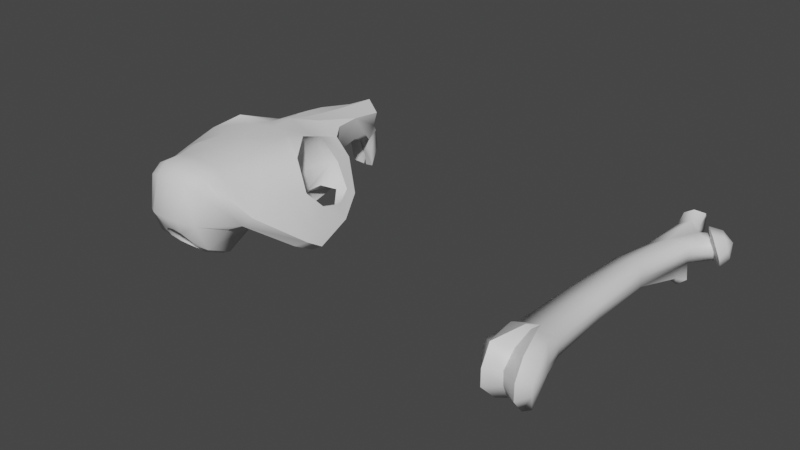 # Source: prop-rat-bones.blend  (saved by Blender 3.6.11; exported with 4.5.12 LTS)
import bpy
from mathutils import Matrix  # noqa: F401  (used for matrix-valued properties, if any)

bpy.ops.wm.read_factory_settings(use_empty=True)
scene = bpy.context.scene
scene.name = 'Scene'

# ---- collections
col_collection = bpy.data.collections.new('Collection'); scene.collection.children.link(col_collection)

# ---- materials (node trees are filled in below, after node groups)
mat_bone = bpy.data.materials.new('bone')
mat_bone.alpha_threshold = 0.0
mat_bone.roughness = 0.5
mat_bone.line_color = (0.0, 0.0, 0.0, 1.0)

# ---- material node trees
mat_bone.use_nodes = True; mat_bone.node_tree.nodes.clear()
_N = mat_bone.node_tree.nodes; _L = mat_bone.node_tree.links
n0 = _N.new('ShaderNodeOutputMaterial'); n0.name = 'Material Output'; n0.location = (300, 300)
n1 = _N.new('ShaderNodeBsdfPrincipled'); n1.name = 'Principled BSDF'; n1.location = (10, 300)
n1.distribution = 'GGX'
n1.subsurface_method = 'RANDOM_WALK_SKIN'
n1.inputs[3].default_value = 1.45
n1.inputs[27].default_value = (0.0, 0.0, 0.0, 1.0)
n1.inputs[28].default_value = 1.0
_L.new(n1.outputs[0], n0.inputs[0])
n0.is_active_output = True

# ---- world
world_world = bpy.data.worlds.new('World'); scene.world = world_world
world_world.use_nodes = True; world_world.node_tree.nodes.clear()
_N = world_world.node_tree.nodes; _L = world_world.node_tree.links
n0 = _N.new('ShaderNodeOutputWorld'); n0.name = 'World Output'; n0.location = (300, 300)
n1 = _N.new('ShaderNodeBackground'); n1.name = 'Background'; n1.location = (10, 300)
n1.inputs[0].default_value = (0.05088, 0.05088, 0.05088, 1.0)
_L.new(n1.outputs[0], n0.inputs[0])
n0.is_active_output = True
world_world.color = (0.05088, 0.05088, 0.05088)
world_world.use_sun_shadow = False
world_world.sun_shadow_jitter_overblur = 0.0

# ---- meshes
me_prop_rat_bone_1 = bpy.data.meshes.new('prop-rat-bone-1')
me_prop_rat_bone_1.from_pydata([(0.0286, 0.3516, 0.02262), (0.02552, 0.3532, -0.02309), (0.03657, -0.3511, 0.04634), (0.03657, -0.375, -0.04017), (-0.01507, 0.3339, 0.02153), (-0.03667, -0.3511, 0.04626), (-0.03667, -0.375, -0.04085), (0.04117, 0.3179, 0.026), (0.04396, 0.3173, -0.02582), (-0.02148, 0.1972, -0.03841), (0.05009, 0.2688, 0.02103), (-0.02152, 0.1972, 0.02293), (0.04845, 0.2659, -0.02564), (0.06266, 0.3256, 0.02807), (0.07573, 0.334, -0.01876), (0.08016, 0.2944, 0.02664), (0.09245, 0.304, -0.02025), (0.06031, 0.3263, 0.04347), (0.08079, 0.3409, -0.03204), (0.08689, 0.2886, 0.04316), (0.1067, 0.3041, -0.03246), (0.08964, 0.3351, 0.0393), (0.1034, 0.3449, -0.01148), (0.1073, 0.3076, 0.03838), (0.1206, 0.318, -0.01242), (0.01141, 0.3575, -0.03106), (-0.0006845, -0.3224, 0.03372), (-0.000145, -0.3551, -0.0318), (0.009834, 0.344, 0.03391), (0.01307, 0.2587, -0.03692), (0.01598, 0.2314, 0.03674), (-0.002903, -0.2356, -0.02669), (-0.002882, -0.2356, 0.03877), (0.06416, -0.3373, 0.02925), (0.06416, -0.3592, -0.02313), (0.03895, -0.2356, 0.02569), (0.03913, -0.2356, -0.01412), (-0.06574, -0.3234, 0.02792), (-0.06574, -0.334, -0.02279), (-0.05415, -0.2342, -0.01325), (-0.05387, -0.2342, 0.02593), (0.002258, 0.08793, 0.04268), (0.002259, 0.08793, -0.02312), (-0.036, 0.0889, 0.02979), (0.03371, 0.08472, -0.01039), (0.03371, 0.08472, 0.02999), (0.02745, 0.3861, 0.001001), (-0.03667, -0.375, 0.0001288), (0.03657, -0.375, 0.0004867), (-0.01602, 0.3501, -0.001434), (0.04134, 0.3303, -4.923e-05), (-0.02152, 0.1972, -0.0002339), (0.04999, 0.2565, -0.002134), (0.06463, 0.3391, 0.005135), (0.09336, 0.2918, 0.003617), (0.06212, 0.3503, 0.006585), (0.1116, 0.2787, 0.001538), (0.09103, 0.3512, 0.01452), (0.1205, 0.3013, 0.01242), (-0.0007974, 0.3884, 0.002988), (-5.409e-05, -0.3574, 0.001677), (0.06416, -0.3592, 0.001121), (0.03902, -0.2356, 0.005676), (-0.06574, -0.334, 0.00149), (-0.05397, -0.2342, 0.006253), (0.03371, 0.08472, 0.0098), (-0.01734, 0.3228, -0.02032), (-0.036, 0.0889, -0.01022), (-0.06272, 0.1772, -0.02017), (-0.036, 0.0889, 0.009781), (0.1156, 0.3348, 0.01806), (0.02617, 0.3821, 0.04203), (-0.01569, 0.3606, 0.03952), (0.001724, 0.3725, 0.04758), (0.02425, 0.3917, 0.02884), (-0.01618, 0.3668, 0.02597), (-0.0001894, 0.3892, 0.03058), (0.0003453, -0.08795, 0.04024), (0.0003432, -0.08795, -0.01442), (0.03763, -0.08941, 0.02964), (-0.04519, -0.08679, 0.02952), (0.03763, -0.08941, -0.003731), (0.03763, -0.08941, 0.01295), (-0.04519, -0.08679, -0.003709), (-0.04519, -0.08679, 0.01291), (0.02958, -0.3354, -0.08687), (-0.03308, -0.3312, -0.08687), (-0.001179, -0.3342, -0.07165), (-0.002812, -0.2926, -0.04907), (0.05164, -0.3358, -0.07328), (0.03786, -0.2926, -0.03681), (-0.0564, -0.318, -0.07328), (-0.05195, -0.2913, -0.03588), (0.05173, -0.2917, 0.02956), (-0.05982, -0.2809, 0.02989), (-0.04763, -0.2674, 0.04326), (-0.01515, -0.268, 0.0516), (-0.001684, -0.2712, 0.04748), (0.01232, -0.2711, 0.05175), (0.03803, -0.2769, 0.0441), (0.05338, -0.2948, 0.002191), (0.05111, -0.29, -0.01928), (-0.06195, -0.2849, 0.002917), (-0.06017, -0.2866, -0.01914), (0.04569, 0.2647, -0.0447), (0.02809, 0.2536, -0.05972), (0.02611, 0.2161, -0.04935), (0.04877, 0.2159, -0.04268), (0.06072, 0.2465, -0.05505), (0.04246, 0.2359, -0.06818)], [], [(96, 95, 5), (60, 26, 5, 47), (6, 38, 91, 86), (48, 3, 34, 61), (46, 0, 7, 50), (25, 1, 8), (51, 11, 4, 49), (69, 43, 11, 51), (50, 7, 13, 53), (25, 8, 12, 29), (28, 4, 11, 30), (13, 15, 19, 17), (52, 12, 16, 54), (7, 10, 15, 13), (12, 8, 14, 16), (17, 19, 23, 21), (16, 14, 18, 20), (54, 16, 20, 56), (53, 13, 17, 55), (23, 58, 70), (20, 18, 22, 24), (56, 20, 24, 58), (55, 17, 21, 57), (47, 5, 37, 63), (82, 79, 35, 62), (78, 81, 36, 31), (77, 80, 40, 32), (79, 77, 32, 35), (83, 78, 31, 39), (7, 28, 30, 10), (66, 25, 29, 9), (0, 28, 7), (101, 34, 89, 90), (48, 2, 26, 60), (97, 26, 2, 98), (100, 93, 33, 61), (34, 3, 85, 89), (99, 2, 33, 93), (102, 94, 40, 64), (95, 40, 94), (103, 39, 92), (9, 29, 42, 67), (10, 30, 41, 45), (30, 11, 43, 41), (106, 105, 109), (52, 10, 45, 65), (84, 80, 43, 69), (83, 84, 69, 67), (12, 52, 65, 44), (103, 102, 64, 39), (101, 100, 61, 34), (3, 48, 60, 27), (66, 49, 59, 25), (81, 82, 62, 36), (6, 47, 63, 38), (18, 55, 57, 22), (19, 56, 58, 23), (24, 70, 58), (14, 53, 55, 18), (15, 54, 56, 19), (10, 52, 54, 15), (8, 50, 53, 14), (9, 67, 68), (1, 46, 50, 8), (25, 59, 46, 1), (2, 48, 61, 33), (27, 60, 47, 6), (67, 69, 68), (68, 49, 66), (69, 51, 68), (66, 9, 68), (51, 49, 68), (22, 57, 70), (57, 21, 70), (21, 23, 70), (24, 22, 70), (4, 28, 73, 72), (49, 4, 72, 75), (46, 59, 76, 74), (59, 49, 75, 76), (28, 0, 71, 73), (0, 46, 74, 71), (73, 76, 75, 72), (71, 74, 76, 73), (99, 98, 2), (97, 32, 96), (39, 31, 88, 92), (31, 36, 90, 88), (44, 65, 82, 81), (39, 64, 84, 83), (64, 40, 80, 84), (67, 42, 78, 83), (45, 41, 77, 79), (41, 43, 80, 77), (42, 44, 81, 78), (65, 45, 79, 82), (88, 90, 85), (88, 87, 86), (85, 90, 89), (92, 86, 91), (92, 88, 86), (87, 88, 85), (3, 27, 87, 85), (27, 6, 86, 87), (35, 32, 98, 99), (32, 97, 98), (26, 97, 96, 5), (32, 40, 95, 96), (5, 95, 94, 37), (35, 99, 93), (36, 62, 100, 101), (62, 35, 93, 100), (36, 101, 90), (38, 63, 102, 103), (63, 37, 94, 102), (38, 103, 92, 91), (107, 109, 108), (29, 104, 105), (12, 108, 104), (42, 29, 106), (12, 44, 107), (44, 42, 106, 107), (104, 108, 109, 105), (107, 106, 109), (106, 29, 105), (29, 12, 104), (12, 107, 108)])
me_prop_rat_bone_1.polygons.foreach_set('use_smooth', [True] * 127)
_k = set([(2, 48), (2, 98), (3, 48), (3, 85), (5, 47), (5, 96), (6, 47), (6, 86), (13, 15), (13, 53), (14, 16), (14, 53), (15, 54), (16, 54), (17, 19), (17, 55), (18, 20), (18, 55), (19, 56), (20, 56), (26, 60), (26, 97), (27, 60), (27, 87), (32, 96), (32, 97), (32, 98), (66, 68), (67, 68), (71, 73), (71, 74), (72, 73), (72, 75), (85, 88), (86, 88), (87, 88), (104, 105), (104, 108), (105, 109), (108, 109)])
me_prop_rat_bone_1.attributes.new('sharp_edge', 'BOOLEAN', 'EDGE').data.foreach_set('value', [ (min(e.vertices), max(e.vertices)) in _k for e in me_prop_rat_bone_1.edges])
_uv = me_prop_rat_bone_1.uv_layers.new(name='UVMap')
_uv.uv.foreach_set('vector', [0.7514, 0.652, 0.7546, 0.652, 0.7537, 0.6601, 0.5002, 0.8749, 0.5041, 0.8745, 0.5052, 0.8779, 0.5, 0.8787, 0.4959, 0.879, 0.4976, 0.8821, 0.4913, 0.8809, 0.4893, 0.8787, 0.5, 0.8713, 0.496, 0.8713, 0.4977, 0.8685, 0.5001, 0.8685, 0.4998, 0.5858, 0.5024, 0.5894, 0.5027, 0.593, 0.5, 0.5917, 0.2508, 0.5867, 0.2528, 0.5877, 0.2547, 0.5924, 0.5, 0.1448, 0.5023, 0.1448, 0.5021, 0.1584, 0.4998, 0.16, 0.501, 0.1338, 0.503, 0.1338, 0.5023, 0.1447, 0.5, 0.1447, 0.4994, 0.5932, 0.5023, 0.5932, 0.5022, 0.5932, 0.4997, 0.5932, 0.251, 0.5868, 0.2543, 0.5927, 0.2546, 0.5979, 0.2515, 0.5978, 0.7489, 0.5905, 0.7517, 0.5915, 0.7526, 0.6051, 0.749, 0.6018, 0.7424, 0.5919, 0.7413, 0.5952, 0.7418, 0.596, 0.7432, 0.5918, 0.4998, 0.5994, 0.4973, 0.5987, 0.4976, 0.5992, 0.5001, 0.5994, 0.745, 0.5931, 0.7442, 0.598, 0.7421, 0.5955, 0.7434, 0.5924, 0.2547, 0.5979, 0.2554, 0.5932, 0.2578, 0.5917, 0.2588, 0.5946, 0.7427, 0.5919, 0.7414, 0.5962, 0.7423, 0.5952, 0.7433, 0.5921, 0.2587, 0.5949, 0.2578, 0.5917, 0.257, 0.5914, 0.2581, 0.5955, 0.4999, 0.5993, 0.4974, 0.5993, 0.4962, 0.5993, 0.5, 0.5993, 0.5005, 0.5932, 0.5028, 0.5932, 0.5043, 0.5932, 0.5004, 0.5932, 0.5047, 0.5957, 0.5015, 0.5971, 0.5025, 0.5921, 0.2578, 0.5955, 0.2565, 0.5912, 0.256, 0.5915, 0.2569, 0.5946, 0.5002, 0.5994, 0.4964, 0.5973, 0.498, 0.5959, 0.5008, 0.5977, 0.4999, 0.5933, 0.504, 0.5936, 0.5035, 0.5933, 0.5007, 0.593, 0.5001, 0.8788, 0.5048, 0.88, 0.5029, 0.8824, 0.5002, 0.8819, 0.5013, 0.6339, 0.503, 0.6339, 0.5026, 0.6485, 0.5006, 0.6485, 0.2505, 0.6337, 0.2547, 0.6339, 0.2546, 0.6485, 0.2506, 0.6484, 0.7496, 0.6338, 0.7546, 0.6337, 0.7556, 0.6484, 0.7506, 0.6485, 0.7461, 0.6339, 0.7503, 0.6338, 0.7498, 0.6485, 0.7458, 0.6485, 0.2448, 0.6336, 0.2498, 0.6337, 0.2491, 0.6484, 0.2441, 0.6483, 0.7459, 0.5931, 0.7487, 0.5906, 0.748, 0.6018, 0.745, 0.598, 0.2488, 0.5872, 0.251, 0.5863, 0.2514, 0.5978, 0.2475, 0.605, 0.7467, 0.5895, 0.7487, 0.5906, 0.7455, 0.5928, 0.4982, 0.6536, 0.4977, 0.6605, 0.4899, 0.6614, 0.4956, 0.6545, 0.5, 0.8713, 0.5052, 0.8721, 0.5041, 0.8755, 0.5002, 0.8751, 0.7495, 0.6523, 0.75, 0.658, 0.7462, 0.66, 0.7481, 0.6518, 0.5002, 0.6543, 0.5029, 0.6547, 0.5029, 0.6587, 0.5001, 0.6608, 0.4974, 0.8683, 0.4958, 0.8711, 0.4903, 0.8717, 0.4922, 0.8696, 0.7462, 0.6529, 0.7462, 0.6601, 0.7436, 0.6587, 0.7445, 0.6546, 0.5003, 0.09624, 0.503, 0.09633, 0.5026, 0.1013, 0.5006, 0.1013, 0.7548, 0.6519, 0.7555, 0.6484, 0.7561, 0.6534, 0.498, 0.09625, 0.4988, 0.1014, 0.4956, 0.09561, 0.2477, 0.6054, 0.2514, 0.5978, 0.2499, 0.6163, 0.2462, 0.6163, 0.7446, 0.5982, 0.7479, 0.6019, 0.7494, 0.6162, 0.7465, 0.6165, 0.7489, 0.6019, 0.7524, 0.6053, 0.7536, 0.6161, 0.7501, 0.6162, 0.2518, 0.6048, 0.2518, 0.6026, 0.253, 0.6031, 0.4998, 0.5993, 0.5021, 0.5981, 0.503, 0.6165, 0.501, 0.6165, 0.5013, 0.1163, 0.503, 0.1163, 0.503, 0.1338, 0.501, 0.1338, 0.4996, 0.1163, 0.5013, 0.1163, 0.501, 0.1338, 0.499, 0.1338, 0.4974, 0.5984, 0.4998, 0.5993, 0.501, 0.6165, 0.4989, 0.6165, 0.4981, 0.09616, 0.5003, 0.09627, 0.5006, 0.1013, 0.4987, 0.1013, 0.4981, 0.6538, 0.5002, 0.6543, 0.5001, 0.6608, 0.4977, 0.6608, 0.496, 0.8713, 0.5, 0.8713, 0.5002, 0.8751, 0.497, 0.8752, 0.4986, 0.3741, 0.501, 0.3736, 0.5015, 0.3758, 0.4967, 0.3767, 0.4996, 0.6339, 0.5013, 0.6339, 0.5006, 0.6485, 0.4986, 0.6485, 0.4959, 0.8788, 0.5, 0.8788, 0.5001, 0.8819, 0.4977, 0.8819, 0.4971, 0.5934, 0.501, 0.5933, 0.5017, 0.5927, 0.499, 0.5928, 0.5046, 0.5997, 0.5001, 0.5994, 0.5015, 0.5973, 0.5043, 0.5971, 0.4986, 0.5947, 0.502, 0.5928, 0.5015, 0.5976, 0.4985, 0.5932, 0.5011, 0.5932, 0.5014, 0.5932, 0.4973, 0.5932, 0.5029, 0.5993, 0.5006, 0.5993, 0.5, 0.5993, 0.5043, 0.5993, 0.5023, 0.5993, 0.4998, 0.5993, 0.5005, 0.5993, 0.5029, 0.5993, 0.4976, 0.5932, 0.5005, 0.5932, 0.5011, 0.5932, 0.4987, 0.5932, 0.2475, 0.6054, 0.2458, 0.6163, 0.2434, 0.6074, 0.4975, 0.5882, 0.4999, 0.5854, 0.4998, 0.5916, 0.4974, 0.5929, 0.4964, 0.3757, 0.5002, 0.3742, 0.5005, 0.3772, 0.4972, 0.3777, 0.5049, 0.8702, 0.5001, 0.8713, 0.5002, 0.8685, 0.5032, 0.8675, 0.497, 0.8748, 0.5002, 0.8749, 0.5, 0.8787, 0.4959, 0.8787, 0.499, 0.1341, 0.501, 0.1341, 0.498, 0.142, 0.4979, 0.1412, 0.5001, 0.1599, 0.4984, 0.1615, 0.5002, 0.1338, 0.5, 0.1447, 0.498, 0.1421, 0.2487, 0.5875, 0.2474, 0.605, 0.2433, 0.6068, 0.5, 0.1447, 0.4997, 0.1599, 0.498, 0.1421, 0.4987, 0.5922, 0.5016, 0.5914, 0.502, 0.5934, 0.5015, 0.5913, 0.5046, 0.5918, 0.5017, 0.5933, 0.5051, 0.5915, 0.5045, 0.5958, 0.5018, 0.5925, 0.4986, 0.5949, 0.4984, 0.5906, 0.5015, 0.592, 0.7518, 0.5912, 0.7489, 0.5902, 0.7485, 0.5881, 0.7506, 0.589, 0.4996, 0.1599, 0.5021, 0.1583, 0.5041, 0.1614, 0.5025, 0.1619, 0.5003, 0.3775, 0.5005, 0.3744, 0.5028, 0.3745, 0.5027, 0.3772, 0.5008, 0.376, 0.5015, 0.3728, 0.5043, 0.3726, 0.5038, 0.375, 0.7487, 0.5907, 0.7466, 0.5897, 0.7479, 0.5875, 0.7504, 0.5891, 0.5024, 0.5895, 0.4997, 0.5855, 0.5029, 0.5852, 0.5046, 0.5865, 0.7083, 0.5163, 0.5003, 0.3735, 0.4808, 0.304, 0.6064, 0.3834, 0.6167, 0.5496, 0.492, 0.4341, 0.6475, 0.2986, 0.8607, 0.487, 0.7464, 0.6529, 0.7489, 0.6523, 0.7463, 0.6601, 0.7507, 0.6522, 0.7508, 0.6486, 0.7522, 0.6514, 0.2441, 0.6481, 0.2491, 0.6483, 0.2496, 0.654, 0.2446, 0.6539, 0.2506, 0.6483, 0.2546, 0.6483, 0.2541, 0.654, 0.25, 0.654, 0.499, 0.6165, 0.501, 0.6165, 0.5013, 0.6339, 0.4996, 0.6339, 0.4987, 0.1015, 0.5006, 0.1015, 0.5013, 0.1163, 0.4996, 0.1163, 0.5006, 0.1015, 0.5026, 0.1015, 0.503, 0.1163, 0.5013, 0.1163, 0.2458, 0.6161, 0.2495, 0.6162, 0.2497, 0.6338, 0.2447, 0.6337, 0.7465, 0.6165, 0.7494, 0.6162, 0.7503, 0.6337, 0.7462, 0.6339, 0.75, 0.6162, 0.7537, 0.6161, 0.7545, 0.6336, 0.7495, 0.6337, 0.2511, 0.6163, 0.2541, 0.6166, 0.2547, 0.634, 0.2506, 0.6338, 0.501, 0.6165, 0.503, 0.6165, 0.503, 0.6339, 0.5013, 0.6339, 0.2499, 0.655, 0.2539, 0.655, 0.252, 0.6643, 0.2494, 0.654, 0.2489, 0.6596, 0.2454, 0.6629, 0.2512, 0.6646, 0.2541, 0.6548, 0.2542, 0.6627, 0.2452, 0.6545, 0.2478, 0.6643, 0.2448, 0.6597, 0.2448, 0.6549, 0.2497, 0.6551, 0.2477, 0.6642, 0.2512, 0.6596, 0.2501, 0.6539, 0.2546, 0.6629, 0.4959, 0.8715, 0.4967, 0.8753, 0.493, 0.8748, 0.4906, 0.8714, 0.4967, 0.8747, 0.4958, 0.8786, 0.4907, 0.8784, 0.4931, 0.8751, 0.746, 0.6487, 0.7501, 0.6487, 0.7489, 0.6522, 0.7464, 0.6527, 0.7498, 0.6486, 0.7495, 0.6521, 0.748, 0.6516, 0.75, 0.658, 0.7507, 0.6523, 0.7522, 0.6516, 0.7538, 0.66, 0.7505, 0.6487, 0.7555, 0.6486, 0.7546, 0.6518, 0.7514, 0.6518, 0.7539, 0.6601, 0.7547, 0.6519, 0.7561, 0.6534, 0.7568, 0.6573, 0.7457, 0.6484, 0.7461, 0.6528, 0.7445, 0.6547, 0.4986, 0.6484, 0.5006, 0.6484, 0.5002, 0.6543, 0.4981, 0.6538, 0.5006, 0.6484, 0.5026, 0.6484, 0.5029, 0.6547, 0.5002, 0.6543, 0.4986, 0.6481, 0.498, 0.6537, 0.4954, 0.6546, 0.4977, 0.09151, 0.5001, 0.0915, 0.5003, 0.09626, 0.4981, 0.09615, 0.5001, 0.09152, 0.5028, 0.09251, 0.503, 0.09634, 0.5003, 0.09623, 0.4978, 0.09167, 0.4983, 0.0963, 0.4958, 0.09567, 0.4901, 0.09228, 0.4971, 0.6032, 0.4967, 0.6014, 0.4967, 0.6, 0.2515, 0.5977, 0.2513, 0.5978, 0.2512, 0.5992, 0.2546, 0.598, 0.2545, 0.5989, 0.2538, 0.5987, 0.2499, 0.6155, 0.2514, 0.5977, 0.2515, 0.604, 0.4973, 0.5984, 0.4981, 0.6167, 0.4971, 0.6032, 0.2541, 0.6167, 0.2511, 0.6164, 0.252, 0.6049, 0.2542, 0.6053, 0.2546, 0.5961, 0.2555, 0.5988, 0.253, 0.6002, 0.2522, 0.5977, 0.2541, 0.6052, 0.2519, 0.6048, 0.2532, 0.6032, 0.252, 0.6046, 0.2515, 0.5978, 0.2513, 0.5995, 0.2515, 0.5978, 0.2546, 0.598, 0.2539, 0.5987, 0.4973, 0.5984, 0.4971, 0.6032, 0.4968, 0.6])
me_prop_rat_bone_1.materials.append(mat_bone)
me_prop_rat_bone_1.use_mirror_vertex_groups = False
me_prop_rat_bone_1.update()
me_prop_rat_skull = bpy.data.meshes.new('prop-rat-skull')
me_prop_rat_skull.from_pydata([(0.07434, 0.1156, 0.0614), (0.06688, -0.05369, 0.08163), (0.06213, 0.04423, 0.08071), (0.2219, 0.07498, -0.1131), (0.1751, 0.162, -0.08645), (0.1227, 0.1996, -0.01226), (0.2341, -0.07698, -0.1127), (0.1682, -0.1887, -0.02555), (0.09748, -0.2, 0.05377), (0.03804, -0.2781, -0.08897), (0.0, -0.3134, -0.02994), (0.09631, 0.1831, 0.04171), (0.06791, 0.2243, 0.04955), (0.06222, 0.2935, 0.05071), (0.04982, 0.394, 0.03337), (0.0, 0.4205, 0.05268), (0.0, -0.0469, 0.08669), (0.0, 0.05327, 0.08547), (0.0, 0.1156, 0.08819), (0.0, 0.1761, 0.07621), (0.0, 0.2303, 0.06886), (0.0, 0.2997, 0.06107), (0.08058, -0.1231, 0.07826), (0.0, -0.1204, 0.08669), (0.05778, -0.1992, 0.07877), (0.02408, -0.2878, -0.07425), (0.0, -0.2001, 0.08448), (0.1127, 0.04502, 0.09194), (0.1513, -0.01609, 0.06494), (0.1925, -0.03097, -0.01161), (0.2062, 0.01136, -0.0586), (0.2012, 0.0767, -0.07973), (0.1682, 0.1395, -0.06915), (0.1269, 0.1515, -0.007724), (0.1038, 0.1156, 0.06572), (0.1358, -0.1153, 0.04982), (0.1766, -0.09654, -0.01219), (0.2204, -0.03999, -0.09553), (0.2371, -0.02993, -0.1423), (0.04464, 0.3862, -0.002824), (0.05841, 0.2933, -0.01049), (0.1119, 0.1314, -0.07718), (0.07468, 0.1996, -0.01686), (0.05991, 0.1708, 0.0229), (0.1109, 0.1029, -0.06273), (0.1061, 0.1417, -0.01649), (0.0, 0.3992, 0.03046), (0.0, 0.394, 0.0005388), (0.0404, 0.401, -0.02312), (0.0, 0.4099, -0.01976), (0.03333, 0.3906, -0.128), (0.03715, 0.4093, -0.0753), (0.003089, 0.4202, -0.07487), (0.003676, 0.3987, -0.1349), (0.03514, 0.3825, -0.07923), (0.003089, 0.3896, -0.07944), (0.04409, 0.3675, -0.03913), (0.0, 0.3764, -0.04036), (0.04176, 0.2944, -0.01818), (0.0, 0.2974, -0.0238), (0.06222, 0.3303, -0.005857), (0.05243, 0.2163, -0.0487), (0.0, 0.2169, -0.04962), (0.06713, 0.2013, -0.07716), (0.06948, 0.2097, -0.1092), (0.08191, 0.05872, -0.1317), (0.077, 0.0686, -0.09096), (0.04373, 0.1993, -0.07716), (0.03934, 0.2069, -0.1092), (0.05336, 0.05592, -0.1317), (0.067, 0.06103, -0.09099), (0.06896, 0.04971, -0.1317), (0.05381, 0.2158, -0.1092), (0.05492, 0.207, -0.07626), (0.07514, 0.2053, -0.05457), (0.08394, 0.07604, -0.07943), (0.02925, 0.2171, -0.05116), (0.0, 0.06685, -0.06464), (0.05486, 0.06668, -0.09096), (0.03762, 0.08639, -0.06594), (0.09361, 0.03896, 0.07246), (0.09835, 0.1112, 0.04674), (0.1369, -0.04139, 0.03215), (0.1725, -0.03376, -0.02756), (0.1845, 0.01085, -0.06644), (0.1784, 0.08108, -0.08869), (0.1485, 0.1207, -0.06884), (0.1433, 0.1548, -0.09103), (0.1776, 0.0697, -0.1245), (0.0, -0.01193, -0.07758), (0.1452, -0.2029, -0.04795), (0.2047, -0.09183, -0.1272), (0.2098, -0.03771, -0.157), (0.08444, -0.04565, -0.09099), (0.09731, -0.1236, -0.09099), (0.08443, -0.2587, -0.1105), (0.04397, -0.2347, -0.1389), (0.0, -0.1836, -0.1659), (0.02482, -0.2241, -0.148), (0.0, -0.1101, -0.1099), (0.04313, -0.1135, -0.1066), (0.04232, -0.03205, -0.09839), (0.06423, 0.01567, -0.008467), (0.1873, -0.04441, -0.1228), (0.08552, -0.05149, -0.03552), (0.08311, -0.2441, 0.06464), (0.07741, -0.2745, 0.04705), (0.04902, -0.2529, 0.08095), (0.04449, -0.2839, 0.05826), (0.0, -0.2884, 0.06193), (0.0, -0.2572, 0.08523), (0.1018, -0.207, -0.07035), (0.1479, -0.1041, -0.0606), (0.04298, -0.3084, -0.03082), (0.07979, -0.2851, -0.04145), (0.0, -0.2011, -0.06792), (0.0, -0.291, -0.0689), (0.04613, -0.2608, -0.1124), (0.04999, -0.1849, -0.1609), (0.08913, -0.1959, -0.1384), (0.0, -0.2201, -0.1511), (0.0384, 0.1787, 0.07326), (0.04875, 0.226, 0.06444)], [], [(2, 17, 16, 1), (18, 121, 19), (0, 18, 17, 2), (13, 21, 20, 122), (122, 20, 19, 121), (14, 15, 21, 13), (16, 23, 22, 1), (114, 106, 108, 113), (24, 26, 110, 107), (23, 26, 24, 22), (10, 113, 108, 109), (0, 2, 27, 34), (2, 1, 28), (27, 2, 28), (11, 0, 34), (22, 24, 8, 35), (1, 22, 35, 28), (7, 36, 35, 8), (29, 28, 35, 36), (6, 37, 36, 7), (29, 36, 37, 30), (37, 6, 38), (30, 37, 3, 31), (3, 4, 32, 31), (4, 5, 33, 32), (5, 11, 34, 33), (39, 14, 13), (42, 40, 13, 12), (5, 42, 43), (12, 11, 43), (42, 87, 41), (11, 5, 43), (42, 12, 43), (86, 45, 44), (15, 14, 46), (39, 47, 46, 14), (47, 39, 48, 49), (52, 51, 50, 53), (49, 48, 51, 52), (53, 50, 55), (50, 54, 55), (55, 54, 56, 57), (57, 56, 58, 59), (50, 51, 54), (48, 56, 54, 51), (48, 39, 56), (60, 56, 39), (40, 58, 56, 60), (60, 39, 13), (40, 60, 13), (58, 40, 42, 61), (59, 58, 61, 76), (64, 63, 66, 65), (68, 69, 78, 67), (71, 70, 78, 69), (73, 72, 68, 67), (61, 42, 74), (72, 71, 69, 68), (64, 65, 71, 72), (63, 64, 72, 73), (65, 66, 70, 71), (63, 74, 75, 66), (73, 61, 74, 63), (62, 59, 76), (67, 76, 61, 73), (76, 67, 78, 79), (77, 62, 76, 79), (75, 74, 42), (41, 75, 42), (34, 27, 80, 81), (82, 80, 27, 28), (83, 82, 28, 29), (34, 81, 45, 33), (32, 33, 45, 86), (31, 85, 84, 30), (30, 84, 83, 29), (5, 4, 87, 42), (32, 86, 85, 31), (88, 87, 4, 3), (87, 88, 85, 86), (6, 7, 90, 91), (38, 6, 91, 92), (38, 92, 88, 3), (3, 37, 38), (90, 7, 105, 106), (105, 8, 24, 107), (25, 116, 115), (9, 25, 115), (115, 120, 98), (115, 98, 96), (118, 97, 99, 100), (119, 118, 100, 94), (78, 70, 93), (79, 101, 89, 77), (78, 93, 101, 79), (100, 99, 89, 101), (93, 94, 100, 101), (44, 41, 87, 86), (41, 44, 75), (102, 45, 81, 80), (45, 102, 75, 44), (92, 91, 103), (92, 103, 88), (84, 85, 88, 103), (83, 104, 82), (84, 103, 83), (82, 104, 102, 80), (70, 66, 93), (75, 93, 66), (102, 104, 93, 75), (94, 93, 104), (105, 107, 108, 106), (107, 110, 109, 108), (8, 105, 7), (106, 114, 90), (114, 111, 90), (114, 95, 111), (95, 119, 94, 111), (112, 83, 103, 91), (91, 90, 112), (90, 111, 94, 112), (83, 112, 94, 104), (25, 9, 114, 113), (116, 25, 113, 10), (9, 117, 95, 114), (96, 98, 118, 119), (98, 120, 97, 118), (117, 96, 119, 95), (117, 9, 115), (117, 115, 96), (12, 122, 121, 11), (0, 11, 121, 18), (12, 13, 122), (53, 55, 52), (52, 55, 57, 49)])
me_prop_rat_skull.polygons.foreach_set('use_smooth', [True] * 135)
_k = set([(3, 4), (3, 38), (4, 5), (5, 11), (6, 7), (6, 38), (7, 105), (9, 25), (9, 117), (11, 12), (12, 13), (13, 14), (13, 122), (14, 15), (14, 39), (15, 21), (18, 19), (18, 121), (19, 20), (20, 21), (25, 116), (27, 28), (27, 34), (28, 29), (29, 30), (30, 31), (31, 32), (32, 33), (33, 34), (41, 75), (41, 87), (44, 75), (44, 86), (48, 49), (48, 56), (49, 52), (49, 57), (50, 51), (50, 53), (50, 54), (52, 53), (53, 55), (55, 57), (56, 57), (56, 60), (63, 66), (63, 73), (64, 65), (64, 72), (65, 71), (67, 73), (67, 78), (68, 69), (68, 72), (69, 71), (83, 84), (84, 85), (85, 86), (87, 88), (88, 92), (90, 91), (91, 92), (96, 98), (96, 117), (98, 120), (121, 122)])
me_prop_rat_skull.attributes.new('sharp_edge', 'BOOLEAN', 'EDGE').data.foreach_set('value', [ (min(e.vertices), max(e.vertices)) in _k for e in me_prop_rat_skull.edges])
_uv = me_prop_rat_skull.uv_layers.new(name='UVMap')
_uv.uv.foreach_set('vector', [0.0, 0.0, 0.0, 0.0, 0.0, 0.0, 0.0, 0.0, 0.0, 0.0, 0.0, 0.0, 0.0, 0.0, 0.0, 0.0, 0.0, 0.0, 0.0, 0.0, 0.0, 0.0, 0.0, 0.0, 0.0, 0.0, 0.0, 0.0, 0.0, 0.0, 0.0, 0.0, 0.0, 0.0, 0.0, 0.0, 0.0, 0.0, 0.0, 0.0, 0.0, 0.0, 0.0, 0.0, 0.0, 0.0, 0.0, 0.0, 0.0, 0.0, 0.0, 0.0, 0.0, 0.0, 0.0, 0.0, 0.0, 0.0, 0.0, 0.0, 0.0, 0.0, 0.0, 0.0, 0.0, 0.0, 0.0, 0.0, 0.0, 0.0, 0.0, 0.0, 0.0, 0.0, 0.0, 0.0, 0.0, 0.0, 0.0, 0.0, 0.0, 0.0, 0.0, 0.0, 0.0, 0.0, 0.0, 0.0, 0.0, 0.0, 0.0, 0.0, 0.0, 0.0, 0.0, 0.0, 0.0, 0.0, 0.0, 0.0, 0.0, 0.0, 0.0, 0.0, 0.0, 0.0, 0.0, 0.0, 0.0, 0.0, 0.0, 0.0, 0.0, 0.0, 0.0, 0.0, 0.0, 0.0, 0.0, 0.0, 0.0, 0.0, 0.0, 0.0, 0.0, 0.0, 0.0, 0.0, 0.0, 0.0, 0.0, 0.0, 0.0, 0.0, 0.0, 0.0, 0.0, 0.0, 0.0, 0.0, 0.0, 0.0, 0.0, 0.0, 0.0, 0.0, 0.0, 0.0, 0.0, 0.0, 0.0, 0.0, 0.0, 0.0, 0.0, 0.0, 0.0, 0.0, 0.0, 0.0, 0.0, 0.0, 0.0, 0.0, 0.0, 0.0, 0.0, 0.0, 0.0, 0.0, 0.0, 0.0, 0.0, 0.0, 0.0, 0.0, 0.0, 0.0, 0.0, 0.0, 0.0, 0.0, 0.0, 0.0, 0.0, 0.0, 0.0, 0.0, 0.0, 0.0, 0.0, 0.0, 0.0, 0.0, 0.0, 0.0, 0.0, 0.0, 0.0, 0.0, 0.0, 0.0, 0.0, 0.0, 0.0, 0.0, 0.0, 0.0, 0.0, 0.0, 0.0, 0.0, 0.0, 0.0, 0.0, 0.0, 0.0, 0.0, 0.0, 0.0, 0.0, 0.0, 0.0, 0.0, 0.0, 0.0, 0.0, 0.0, 0.0, 0.0, 0.0, 0.0, 0.0, 0.0, 0.0, 0.0, 0.0, 0.0, 0.0, 0.0, 0.0, 0.0, 0.0, 0.0, 0.0, 0.0, 0.0, 0.0, 0.0, 0.0, 0.0, 0.0, 0.0, 0.0, 0.0, 0.0, 0.0, 0.0, 0.0, 0.0, 0.0, 0.0, 0.0, 0.0, 0.0, 0.0, 0.0, 0.0, 0.0, 0.0, 0.0, 0.0, 0.0, 0.0, 0.0, 0.0, 0.0, 0.0, 0.0, 0.0, 0.0, 0.0, 0.0, 0.0, 0.0, 0.0, 0.0, 0.0, 0.0, 0.0, 0.0, 0.0, 0.0, 0.0, 0.0, 0.0, 0.0, 0.0, 0.0, 0.0, 0.0, 0.0, 0.0, 0.0, 0.0, 0.0, 0.0, 0.0, 0.0, 0.0, 0.0, 0.0, 0.0, 0.0, 0.0, 0.0, 0.0, 0.0, 0.0, 0.0, 0.0, 0.0, 0.0, 0.0, 0.0, 0.0, 0.0, 0.0, 0.0, 0.0, 0.0, 0.0, 0.0, 0.0, 0.0, 0.0, 0.0, 0.0, 0.0, 0.0, 0.0, 0.0, 0.0, 0.0, 0.0, 0.0, 0.0, 0.0, 0.0, 0.0, 0.0, 0.0, 0.0, 0.0, 0.0, 0.0, 0.0, 0.0, 0.0, 0.0, 0.0, 0.0, 0.0, 0.0, 0.0, 0.0, 0.0, 0.0, 0.0, 0.0, 0.0, 0.0, 0.0, 0.0, 0.0, 0.0, 0.0, 0.0, 0.0, 0.0, 0.0, 0.0, 0.0, 0.0, 0.0, 0.0, 0.0, 0.0, 0.0, 0.0, 0.0, 0.0, 0.0, 0.0, 0.0, 0.0, 0.0, 0.0, 0.0, 0.0, 0.0, 0.0, 0.0, 0.0, 0.0, 0.0, 0.0, 0.0, 0.0, 0.0, 0.0, 0.0, 0.0, 0.0, 0.0, 0.0, 0.0, 0.0, 0.0, 0.0, 0.0, 0.0, 0.0, 0.0, 0.0, 0.0, 0.0, 0.0, 0.0, 0.0, 0.0, 0.0, 0.0, 0.0, 0.0, 0.0, 0.0, 0.0, 0.0, 0.0, 0.0, 0.0, 0.0, 0.0, 0.0, 0.0, 0.0, 0.0, 0.0, 0.0, 0.0, 0.0, 0.0, 0.0, 0.0, 0.0, 0.0, 0.0, 0.0, 0.0, 0.0, 0.0, 0.0, 0.0, 0.0, 0.0, 0.0, 0.0, 0.0, 0.0, 0.0, 0.0, 0.0, 0.0, 0.0, 0.0, 0.0, 0.0, 0.0, 0.0, 0.0, 0.0, 0.0, 0.0, 0.0, 0.0, 0.0, 0.0, 0.0, 0.0, 0.0, 0.0, 0.0, 0.0, 0.0, 0.0, 0.0, 0.0, 0.0, 0.0, 0.0, 0.0, 0.0, 0.0, 0.0, 0.0, 0.0, 0.0, 0.0, 0.0, 0.0, 0.0, 0.0, 0.0, 0.0, 0.0, 0.0, 0.0, 0.0, 0.0, 0.0, 0.0, 0.0, 0.0, 0.0, 0.0, 0.0, 0.0, 0.0, 0.0, 0.0, 0.0, 0.0, 0.0, 0.0, 0.0, 0.0, 0.0, 0.0, 0.0, 0.0, 0.0, 0.0, 0.0, 0.0, 0.0, 0.0, 0.0, 0.0, 0.0, 0.0, 0.0, 0.0, 0.0, 0.0, 0.0, 0.0, 0.0, 0.0, 0.0, 0.0, 0.0, 0.0, 0.0, 0.0, 0.0, 0.0, 0.0, 0.0, 0.0, 0.0, 0.0, 0.0, 0.0, 0.0, 0.0, 0.0, 0.0, 0.0, 0.0, 0.0, 0.0, 0.0, 0.0, 0.0, 0.0, 0.0, 0.0, 0.0, 0.0, 0.0, 0.0, 0.0, 0.0, 0.0, 0.0, 0.0, 0.0, 0.0, 0.0, 0.0, 0.0, 0.0, 0.0, 0.0, 0.0, 0.0, 0.0, 0.0, 0.0, 0.0, 0.0, 0.0, 0.0, 0.0, 0.0, 0.0, 0.0, 0.0, 0.0, 0.0, 0.0, 0.0, 0.0, 0.0, 0.0, 0.0, 0.0, 0.0, 0.0, 0.0, 0.0, 0.0, 0.0, 0.0, 0.0, 0.0, 0.0, 0.0, 0.0, 0.0, 0.0, 0.0, 0.0, 0.0, 0.0, 0.0, 0.0, 0.0, 0.0, 0.0, 0.0, 0.0, 0.0, 0.0, 0.0, 0.0, 0.0, 0.0, 0.0, 0.0, 0.0, 0.0, 0.0, 0.0, 0.0, 0.0, 0.0, 0.0, 0.0, 0.0, 0.0, 0.0, 0.0, 0.0, 0.0, 0.0, 0.0, 0.0, 0.0, 0.0, 0.0, 0.0, 0.0, 0.0, 0.0, 0.0, 0.0, 0.0, 0.0, 0.0, 0.0, 0.0, 0.0, 0.0, 0.0, 0.0, 0.0, 0.0, 0.0, 0.0, 0.0, 0.0, 0.0, 0.0, 0.0, 0.0, 0.0, 0.0, 0.0, 0.0, 0.0, 0.0, 0.0, 0.0, 0.0, 0.0, 0.0, 0.0, 0.0, 0.0, 0.0, 0.0, 0.0, 0.0, 0.0, 0.0, 0.0, 0.0, 0.0, 0.0, 0.0, 0.0, 0.0, 0.0, 0.0, 0.0, 0.0, 0.0, 0.0, 0.0, 0.0, 0.0, 0.0, 0.0, 0.0, 0.0, 0.0, 0.0, 0.0, 0.0, 0.0, 0.0, 0.0, 0.0, 0.0, 0.0, 0.0, 0.0, 0.0, 0.0, 0.0, 0.0, 0.0, 0.0, 0.0, 0.0, 0.0, 0.0, 0.0, 0.0, 0.0, 0.0, 0.0, 0.0, 0.0, 0.0, 0.0, 0.0, 0.0, 0.0, 0.0, 0.0, 0.0, 0.0, 0.0, 0.0, 0.0, 0.0, 0.0, 0.0, 0.0, 0.0, 0.0, 0.0, 0.0, 0.0, 0.0, 0.0, 0.0, 0.0, 0.0, 0.0, 0.0, 0.0, 0.0, 0.0, 0.0, 0.0, 0.0, 0.0, 0.0, 0.0, 0.0, 0.0, 0.0, 0.0, 0.0, 0.0, 0.0, 0.0, 0.0, 0.0, 0.0, 0.0, 0.0, 0.0, 0.0, 0.0, 0.0, 0.0, 0.0, 0.0, 0.0, 0.0, 0.0, 0.0, 0.0, 0.0, 0.0, 0.0, 0.0, 0.0, 0.0, 0.0, 0.0, 0.0, 0.0, 0.0, 0.0, 0.0, 0.0, 0.0, 0.0, 0.0, 0.0, 0.0, 0.0, 0.0, 0.0, 0.0, 0.0, 0.0, 0.0, 0.0, 0.0, 0.0, 0.0, 0.0, 0.0, 0.0, 0.0, 0.0, 0.0, 0.0, 0.0, 0.0, 0.0, 0.0, 0.0, 0.0, 0.0, 0.0, 0.0, 0.0, 0.0, 0.0, 0.0, 0.0, 0.0, 0.0, 0.0, 0.0, 0.0, 0.0, 0.0, 0.0, 0.0, 0.0, 0.0, 0.0, 0.0, 0.0, 0.0, 0.0, 0.0, 0.0, 0.0, 0.0, 0.0, 0.0, 0.0, 0.0, 0.0, 0.0, 0.0, 0.0, 0.0, 0.0, 0.0, 0.0, 0.0, 0.0, 0.0, 0.0, 0.0, 0.0, 0.0, 0.0, 0.0, 0.0, 0.0, 0.0, 0.0, 0.0, 0.0, 0.0, 0.0, 0.0, 0.0, 0.0, 0.0, 0.0, 0.0, 0.0, 0.0, 0.0, 0.0, 0.0, 0.0, 0.0, 0.0, 0.0, 0.0, 0.0, 0.0, 0.0, 0.0, 0.0, 0.0, 0.0, 0.0, 0.0, 0.0, 0.0, 0.0, 0.0, 0.0, 0.0, 0.0, 0.0, 0.0, 0.0, 0.0, 0.0, 0.0, 0.0, 0.0, 0.0, 0.0, 0.0, 0.0, 0.0, 0.0, 0.0, 0.0])
me_prop_rat_skull.update()

# ---- objects
ob_prop_rat_bone_1 = bpy.data.objects.new('prop-rat-bone-1', me_prop_rat_bone_1)
ob_prop_rat_skull = bpy.data.objects.new('prop-rat-skull', me_prop_rat_skull)

# ---- transforms, parenting, visibility, modifiers, constraints
ob_prop_rat_bone_1.location = (1.0, 0.0, 0.0)
ob_prop_rat_bone_1.lock_rotations_4d = False
ob_prop_rat_bone_1.empty_display_type = 'ARROWS'
ob_prop_rat_bone_1.lineart.crease_threshold = 0.0
_m = ob_prop_rat_bone_1.modifiers.new('EdgeSplit', 'EDGE_SPLIT')
_m.use_edge_angle = False
ob_prop_rat_skull.location = (0.0, 0.0, 0.0)
_m = ob_prop_rat_skull.modifiers.new('Mirror', 'MIRROR')
_m.use_clip = True
_m = ob_prop_rat_skull.modifiers.new('EdgeSplit', 'EDGE_SPLIT')
_m.use_edge_angle = False

# ---- collection membership
col_collection.objects.link(ob_prop_rat_bone_1)
col_collection.objects.link(ob_prop_rat_skull)

# ---- scene / render settings (as saved in the file)
scene.frame_start = 1; scene.frame_end = 250; scene.frame_set(1)
scene.render.engine = 'CYCLES'
scene.render.fps = 30
scene.cycles.sampling_pattern = 'TABULATED_SOBOL'
scene.cycles.bake_type = 'DIFFUSE'
scene.view_settings.view_transform = 'Filmic'
bpy.context.view_layer.update()

# ---- added for rendering (the .blend has no active camera and no usable light): camera, sun
cam_auto = bpy.data.cameras.new('AutoCamera')
cam_auto.lens = 50.0
cam_auto.sensor_width = 36.0
cam_auto.clip_end = 1000.0
ob_auto_camera = bpy.data.objects.new('AutoCamera', cam_auto)
scene.collection.objects.link(ob_auto_camera)
ob_auto_camera.location = (1.91713, -1.74767, 1.14328)
ob_auto_camera.rotation_euler = (1.09748, -7.21219e-08, 0.694738)
scene.camera = ob_auto_camera
light_auto_sun = bpy.data.lights.new('AutoSun', 'SUN')
light_auto_sun.energy = 3.0
light_auto_sun.angle = 0.0523599
ob_auto_sun = bpy.data.objects.new('AutoSun', light_auto_sun)
scene.collection.objects.link(ob_auto_sun)
ob_auto_sun.rotation_euler = (0.872665, 0.174533, 0.523599)
bpy.context.view_layer.update()
